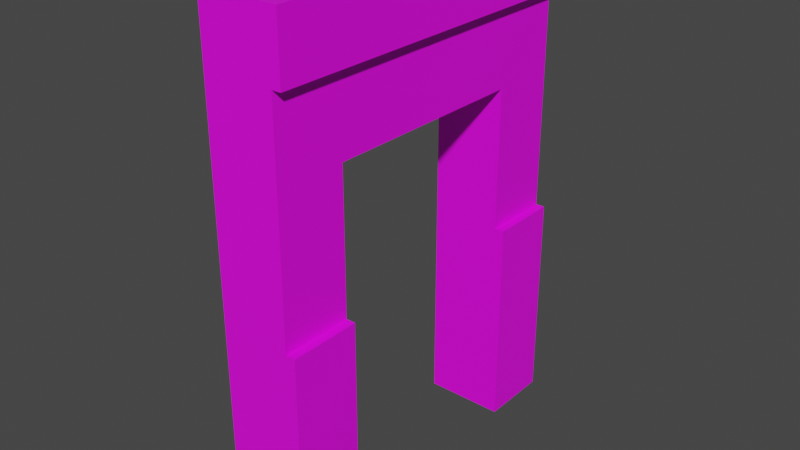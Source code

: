 # Source: Entry_D.blend  (saved by Blender 3.5.10; exported with 4.5.12 LTS)
import bpy
from mathutils import Matrix  # noqa: F401  (used for matrix-valued properties, if any)

bpy.ops.wm.read_factory_settings(use_empty=True)
scene = bpy.context.scene
scene.name = 'Scene'

# ---- collections
col_collection = bpy.data.collections.new('Collection'); scene.collection.children.link(col_collection)

# ---- images (referenced by path relative to the original .blend; pixels are not part of the script)
import os
ASSET_DIR = os.environ.get("B2B_ASSET_DIR", "")  # directory of the original .blend (textures are referenced by path, not embedded)
HERE = os.path.dirname(os.path.abspath(__file__))  # packed textures are extracted next to this script under _unpacked/

def load_image(name, relpath, width, height, colorspace="sRGB"):
    """Load a texture the original file referenced (path relative to the .blend, or extracted next to this script)."""
    p = next((c for c in (os.path.join(HERE, relpath), os.path.join(ASSET_DIR, relpath)) if relpath and os.path.exists(c)), "")
    if p:
        img = bpy.data.images.load(p, check_existing=True)
        img.name = name
    else:  # same state as the original file: an image datablock whose file is absent (Cycles renders it pink)
        img = bpy.data.images.new(name, width, height)
        img.source = "FILE"
        img.filepath = "//" + (relpath or name)
    img.colorspace_settings.name = colorspace
    return img
img_uv_grid = load_image('UV_Grid', '', 1024, 1024, 'sRGB')

# ---- materials (node trees are filled in below, after node groups)
mat_material_001 = bpy.data.materials.new('Material.001')
mat_material_001.use_transparent_shadow = False

# ---- material node trees
mat_material_001.use_nodes = True; mat_material_001.node_tree.nodes.clear()
_N = mat_material_001.node_tree.nodes; _L = mat_material_001.node_tree.links
n0 = _N.new('ShaderNodeBsdfPrincipled'); n0.name = 'Principled BSDF'; n0.location = (10, 300)
n0.distribution = 'GGX'
n0.subsurface_method = 'RANDOM_WALK_SKIN'
n0.inputs[3].default_value = 1.45
n0.inputs[27].default_value = (0.0, 0.0, 0.0, 1.0)
n0.inputs[28].default_value = 1.0
n1 = _N.new('ShaderNodeOutputMaterial'); n1.name = 'Material Output'; n1.location = (300, 300)
n2 = _N.new('ShaderNodeTexImage'); n2.name = 'Image Texture'; n2.location = (-280, 280)
n2.image = img_uv_grid
_L.new(n0.outputs[0], n1.inputs[0])
_L.new(n2.outputs[0], n0.inputs[0])
n1.is_active_output = True

# ---- world
world_world = bpy.data.worlds.new('World'); scene.world = world_world
world_world.use_nodes = True; world_world.node_tree.nodes.clear()
_N = world_world.node_tree.nodes; _L = world_world.node_tree.links
n0 = _N.new('ShaderNodeOutputWorld'); n0.name = 'World Output'; n0.location = (300, 300)
n1 = _N.new('ShaderNodeBackground'); n1.name = 'Background'; n1.location = (10, 300)
n1.inputs[0].default_value = (0.05088, 0.05088, 0.05088, 1.0)
_L.new(n1.outputs[0], n0.inputs[0])
n0.is_active_output = True
world_world.color = (0.05088, 0.05088, 0.05088)
world_world.use_sun_shadow = False
world_world.sun_shadow_jitter_overblur = 0.0

# ---- meshes
me_cube_071 = bpy.data.meshes.new('Cube.071')
me_cube_071.from_pydata([(-1.0, -5.0, 0.0), (-1.0, -5.0, 14.0), (-1.0, 5.0, 0.0), (-1.0, 5.0, 14.0), (1.0, -5.0, 0.0), (1.0, -5.0, 14.0), (1.0, 5.0, 0.0), (1.0, 5.0, 14.0), (-1.0, -5.0, 5.984), (-1.0, 5.0, 5.984), (1.0, 5.0, 5.984), (1.0, -5.0, 5.984), (1.264, -5.0, 0.0), (1.264, 5.0, 0.0), (1.264, 5.0, 5.984), (1.264, -5.0, 5.984), (-1.0, -5.0, 12.24), (-1.0, 5.0, 12.24), (1.0, 5.0, 12.24), (1.0, -5.0, 12.24), (1.264, 5.0, 14.0), (1.264, -5.0, 14.0), (1.264, 5.0, 12.24), (1.264, -5.0, 12.24), (1.0, -3.0, 5.984), (1.0, 3.0, 5.984), (1.264, -3.0, 5.984), (1.264, 3.0, 5.984), (-1.0, 3.0, 5.984), (-1.0, -3.0, 5.984), (-1.0, -3.0, 0.0), (-1.0, 3.0, 0.0), (1.264, -3.0, 0.0), (1.264, 3.0, 0.0), (1.0, 3.0, 10.0), (1.0, -3.0, 10.0), (-1.0, -3.0, 10.0), (-1.0, 3.0, 10.0), (1.0, 3.0, 0.0), (1.0, -3.0, 0.0)], [(25, 38), (24, 39)], [(16, 1, 3, 17), (17, 3, 7, 18), (19, 18, 22, 23), (39, 4, 0, 30), (2, 6, 38, 31), (7, 3, 1, 5), (19, 5, 1, 16), (4, 11, 8, 0), (24, 11, 15, 26), (27, 14, 10, 25), (2, 9, 10, 6), (9, 2, 31, 28), (0, 8, 29, 30), (15, 12, 32, 26), (33, 13, 14, 27), (6, 13, 33, 38), (32, 12, 4, 39), (11, 4, 12, 15), (6, 10, 14, 13), (11, 19, 16, 8), (10, 18, 19, 11, 24, 35, 34, 25), (9, 17, 18, 10), (8, 16, 17, 9, 28, 37, 36, 29), (22, 20, 21, 23), (5, 19, 23, 21), (7, 5, 21, 20), (18, 7, 20, 22), (33, 27, 25, 34, 37, 28, 31, 38), (29, 36, 35, 24, 26, 32, 39, 30), (37, 34, 35, 36)])
_uv = me_cube_071.uv_layers.new(name='UVMap')
_uv.uv.foreach_set('vector', [0.2674, 0.1614, 0.2389, 0.1614, 0.2389, 0.0001022, 0.2674, 0.0001022, 0.0001023, 0.609, 0.0001023, 0.5806, 0.03235, 0.5806, 0.03235, 0.609, 0.3049, 0.0001022, 0.3049, 0.1614, 0.3006, 0.1614, 0.3006, 0.0001022, 0.03235, 0.1614, 0.03235, 0.1936, 0.0001023, 0.1936, 0.0001023, 0.1614, 0.0001023, 0.8064, 0.03235, 0.8064, 0.03235, 0.8386, 0.0001022, 0.8386, 0.03235, 0.5806, 0.0001023, 0.5806, 0.0001023, 0.4194, 0.03235, 0.4194, 0.03235, 0.391, 0.03235, 0.4194, 0.0001023, 0.4194, 0.0001023, 0.391, 0.03235, 0.1936, 0.03235, 0.2901, 0.0001023, 0.2901, 0.0001023, 0.1936, 0.2123, 0.1616, 0.2123, 0.1938, 0.208, 0.1938, 0.208, 0.1616, 0.2214, 0.1938, 0.2214, 0.1616, 0.2257, 0.1616, 0.2257, 0.1938, 0.0001023, 0.8064, 0.0001023, 0.7099, 0.03235, 0.7099, 0.03235, 0.8064, 0.1015, 0.1616, 0.1015, 0.2581, 0.06928, 0.2581, 0.06928, 0.1616, 0.1666, 0.2581, 0.1666, 0.1616, 0.1989, 0.1616, 0.1989, 0.2581, 0.1664, 0.1616, 0.1664, 0.2581, 0.1342, 0.2581, 0.1342, 0.1616, 0.134, 0.2581, 0.1017, 0.2581, 0.1017, 0.1616, 0.134, 0.1616, 0.2125, 0.1616, 0.2168, 0.1616, 0.2168, 0.1938, 0.2125, 0.1938, 0.2212, 0.1616, 0.2212, 0.1938, 0.217, 0.1938, 0.217, 0.1616, 0.1991, 0.2581, 0.1991, 0.1616, 0.2034, 0.1616, 0.2034, 0.2581, 0.2078, 0.1616, 0.2078, 0.2581, 0.2036, 0.2581, 0.2036, 0.1616, 0.03235, 0.2901, 0.03235, 0.391, 0.0001023, 0.391, 0.0001023, 0.2901, 0.1379, 0.0001022, 0.2387, 0.0001022, 0.2387, 0.1614, 0.1379, 0.1614, 0.1379, 0.1291, 0.2026, 0.1291, 0.2026, 0.03235, 0.1379, 0.03235, 0.0001023, 0.7099, 0.0001023, 0.609, 0.03235, 0.609, 0.03235, 0.7099, 0.03682, 0.0001022, 0.1377, 0.0001022, 0.1377, 0.1614, 0.03682, 0.1614, 0.03682, 0.1291, 0.1016, 0.1291, 0.1016, 0.03235, 0.03682, 0.03235, 0.2676, 0.0001022, 0.296, 0.0001022, 0.296, 0.1614, 0.2676, 0.1614, 0.2168, 0.194, 0.2168, 0.2224, 0.2125, 0.2224, 0.2125, 0.194, 0.2962, 0.1614, 0.2962, 0.0001022, 0.3004, 0.0001023, 0.3004, 0.1614, 0.208, 0.2224, 0.208, 0.194, 0.2123, 0.194, 0.2123, 0.2224, 0.03662, 0.8386, 0.03662, 0.9351, 0.03235, 0.9351, 0.03235, 0.9999, 0.0001023, 0.9999, 0.0001022, 0.9351, 0.0001022, 0.8386, 0.03235, 0.8386, 0.0001023, 0.06487, 0.0001023, 0.0001022, 0.03235, 0.0001022, 0.03235, 0.06487, 0.03662, 0.06487, 0.03662, 0.1614, 0.03235, 0.1614, 0.0001023, 0.1614, 0.06907, 0.2583, 0.03682, 0.2583, 0.03682, 0.1616, 0.06907, 0.1616])
me_cube_071.materials.append(mat_material_001)
me_cube_071.update()

# ---- objects
ob_entry_d = bpy.data.objects.new('Entry_D', me_cube_071)

# ---- transforms, parenting, visibility, modifiers, constraints
ob_entry_d.location = (0.0, 0.0, 0.0)

# ---- collection membership
col_collection.objects.link(ob_entry_d)

# ---- scene / render settings (as saved in the file)
scene.frame_start = 1; scene.frame_end = 250; scene.frame_set(1)
scene.render.engine = 'BLENDER_EEVEE_NEXT'
scene.cycles.sampling_pattern = 'TABULATED_SOBOL'
scene.view_settings.view_transform = 'Filmic'
bpy.context.view_layer.update()

# ---- added for rendering (the .blend has no active camera and no usable light): camera, sun
cam_auto = bpy.data.cameras.new('AutoCamera')
cam_auto.lens = 50.0
cam_auto.sensor_width = 36.0
cam_auto.clip_end = 1000.0
ob_auto_camera = bpy.data.objects.new('AutoCamera', cam_auto)
scene.collection.objects.link(ob_auto_camera)
ob_auto_camera.location = (16.1876, -19.2665, 19.8443)
ob_auto_camera.rotation_euler = (1.09748, -7.21219e-08, 0.694738)
scene.camera = ob_auto_camera
light_auto_sun = bpy.data.lights.new('AutoSun', 'SUN')
light_auto_sun.energy = 3.0
light_auto_sun.angle = 0.0523599
ob_auto_sun = bpy.data.objects.new('AutoSun', light_auto_sun)
scene.collection.objects.link(ob_auto_sun)
ob_auto_sun.rotation_euler = (0.872665, 0.174533, 0.523599)
bpy.context.view_layer.update()
